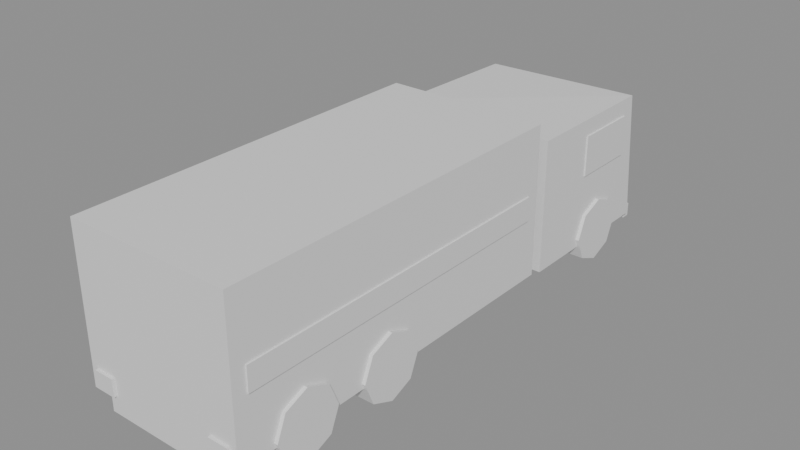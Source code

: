 # Source: truck.blend  (saved by Blender 5.2.44; exported with 4.5.12 LTS)
import bpy
from mathutils import Matrix  # noqa: F401  (used for matrix-valued properties, if any)

bpy.ops.wm.read_factory_settings(use_empty=True)
scene = bpy.context.scene
scene.name = 'Scene'

# ---- materials (node trees are filled in below, after node groups)
mat_trim = bpy.data.materials.new('trim')
mat_trim.diffuse_color = (0.18, 0.18, 0.2, 1.0)
mat_paint = bpy.data.materials.new('paint')
mat_paint.diffuse_color = (0.75, 0.15, 0.12, 1.0)
mat_glass = bpy.data.materials.new('glass')
mat_glass.diffuse_color = (0.06, 0.08, 0.1, 1.0)
mat_cargo = bpy.data.materials.new('cargo')
mat_cargo.diffuse_color = (0.75, 0.74, 0.7, 1.0)
mat_headlight = bpy.data.materials.new('headlight')
mat_headlight.diffuse_color = (1.0, 0.95, 0.7, 1.0)
mat_taillight = bpy.data.materials.new('taillight')
mat_taillight.diffuse_color = (0.9, 0.08, 0.08, 1.0)
mat_tire = bpy.data.materials.new('tire')
mat_tire.diffuse_color = (0.04, 0.04, 0.04, 1.0)

# ---- material node trees
mat_trim.use_nodes = True; mat_trim.node_tree.nodes.clear()
_N = mat_trim.node_tree.nodes; _L = mat_trim.node_tree.links
n0 = _N.new('ShaderNodeBsdfPrincipled'); n0.name = 'Principled BSDF'; n0.location = (-200, 100)
n0.inputs[10].default_value = 0.005
n1 = _N.new('ShaderNodeOutputMaterial'); n1.name = 'Material Output'; n1.location = (200, 100)
_L.new(n0.outputs[0], n1.inputs[0])
n1.is_active_output = True
mat_paint.use_nodes = True; mat_paint.node_tree.nodes.clear()
_N = mat_paint.node_tree.nodes; _L = mat_paint.node_tree.links
n0 = _N.new('ShaderNodeBsdfPrincipled'); n0.name = 'Principled BSDF'; n0.location = (-200, 100)
n0.inputs[10].default_value = 0.005
n1 = _N.new('ShaderNodeOutputMaterial'); n1.name = 'Material Output'; n1.location = (200, 100)
_L.new(n0.outputs[0], n1.inputs[0])
n1.is_active_output = True
mat_glass.use_nodes = True; mat_glass.node_tree.nodes.clear()
_N = mat_glass.node_tree.nodes; _L = mat_glass.node_tree.links
n0 = _N.new('ShaderNodeBsdfPrincipled'); n0.name = 'Principled BSDF'; n0.location = (-200, 100)
n0.inputs[10].default_value = 0.005
n1 = _N.new('ShaderNodeOutputMaterial'); n1.name = 'Material Output'; n1.location = (200, 100)
_L.new(n0.outputs[0], n1.inputs[0])
n1.is_active_output = True
mat_cargo.use_nodes = True; mat_cargo.node_tree.nodes.clear()
_N = mat_cargo.node_tree.nodes; _L = mat_cargo.node_tree.links
n0 = _N.new('ShaderNodeBsdfPrincipled'); n0.name = 'Principled BSDF'; n0.location = (-200, 100)
n0.inputs[10].default_value = 0.005
n1 = _N.new('ShaderNodeOutputMaterial'); n1.name = 'Material Output'; n1.location = (200, 100)
_L.new(n0.outputs[0], n1.inputs[0])
n1.is_active_output = True
mat_headlight.use_nodes = True; mat_headlight.node_tree.nodes.clear()
_N = mat_headlight.node_tree.nodes; _L = mat_headlight.node_tree.links
n0 = _N.new('ShaderNodeBsdfPrincipled'); n0.name = 'Principled BSDF'; n0.location = (-200, 100)
n0.inputs[10].default_value = 0.005
n1 = _N.new('ShaderNodeOutputMaterial'); n1.name = 'Material Output'; n1.location = (200, 100)
_L.new(n0.outputs[0], n1.inputs[0])
n1.is_active_output = True
mat_taillight.use_nodes = True; mat_taillight.node_tree.nodes.clear()
_N = mat_taillight.node_tree.nodes; _L = mat_taillight.node_tree.links
n0 = _N.new('ShaderNodeBsdfPrincipled'); n0.name = 'Principled BSDF'; n0.location = (-200, 100)
n0.inputs[10].default_value = 0.005
n1 = _N.new('ShaderNodeOutputMaterial'); n1.name = 'Material Output'; n1.location = (200, 100)
_L.new(n0.outputs[0], n1.inputs[0])
n1.is_active_output = True
mat_tire.use_nodes = True; mat_tire.node_tree.nodes.clear()
_N = mat_tire.node_tree.nodes; _L = mat_tire.node_tree.links
n0 = _N.new('ShaderNodeBsdfPrincipled'); n0.name = 'Principled BSDF'; n0.location = (-200, 100)
n0.inputs[10].default_value = 0.005
n1 = _N.new('ShaderNodeOutputMaterial'); n1.name = 'Material Output'; n1.location = (200, 100)
_L.new(n0.outputs[0], n1.inputs[0])
n1.is_active_output = True

# ---- meshes
me_body = bpy.data.meshes.new('Body')
me_body.from_pydata([(-0.9, -4.0, -1.1), (0.9, -4.0, -1.1), (0.9, 3.9, -1.1), (-0.9, 3.9, -1.1), (-0.9, -4.0, -0.9), (0.9, -4.0, -0.9), (0.9, 3.9, -0.9), (-0.9, 3.9, -0.9), (-1.2, 1.6, -0.95), (1.2, 1.6, -0.95), (1.2, 4.0, -0.95), (-1.2, 4.0, -0.95), (-1.2, 1.6, 1.0), (1.2, 1.6, 1.0), (1.2, 3.8, 1.0), (-1.2, 3.8, 0.95), (-1.05, 3.98, 0.1), (1.05, 3.98, 0.1), (1.05, 4.02, 0.1), (-1.05, 4.02, 0.1), (-1.05, 3.98, 0.8), (1.05, 3.98, 0.8), (1.05, 4.02, 0.8), (-1.05, 4.02, 0.8), (1.2, 2.6, 0.15), (1.22, 2.6, 0.15), (1.22, 3.6, 0.15), (1.2, 3.6, 0.15), (1.2, 2.6, 0.75), (1.22, 2.6, 0.75), (1.22, 3.6, 0.75), (1.2, 3.6, 0.75), (-1.22, 2.6, 0.15), (-1.2, 2.6, 0.15), (-1.2, 3.6, 0.15), (-1.22, 3.6, 0.15), (-1.22, 2.6, 0.75), (-1.2, 2.6, 0.75), (-1.2, 3.6, 0.75), (-1.22, 3.6, 0.75), (-1.2, -4.0, -0.9), (1.2, -4.0, -0.9), (1.2, 1.4, -0.9), (-1.2, 1.4, -0.9), (-1.2, -4.0, 1.3), (1.2, -4.0, 1.3), (1.2, 1.4, 1.3), (-1.2, 1.4, 1.3), (1.2, -3.8, 0.0), (1.22, -3.8, 0.0), (1.22, 1.2, 0.0), (1.2, 1.2, 0.0), (1.2, -3.8, 0.35), (1.22, -3.8, 0.35), (1.22, 1.2, 0.35), (1.2, 1.2, 0.35), (-1.22, -3.8, 0.0), (-1.2, -3.8, 0.0), (-1.2, 1.2, 0.0), (-1.22, 1.2, 0.0), (-1.22, -3.8, 0.35), (-1.2, -3.8, 0.35), (-1.2, 1.2, 0.35), (-1.22, 1.2, 0.35), (0.7, 4.0, -0.8), (1.05, 4.0, -0.8), (1.05, 4.04, -0.8), (0.7, 4.04, -0.8), (0.7, 4.0, -0.6), (1.05, 4.0, -0.6), (1.05, 4.04, -0.6), (0.7, 4.04, -0.6), (-1.05, 4.0, -0.8), (-0.7, 4.0, -0.8), (-0.7, 4.04, -0.8), (-1.05, 4.04, -0.8), (-1.05, 4.0, -0.6), (-0.7, 4.0, -0.6), (-0.7, 4.04, -0.6), (-1.05, 4.04, -0.6), (0.8, -4.04, -0.85), (1.1, -4.04, -0.85), (1.1, -4.0, -0.85), (0.8, -4.0, -0.85), (0.8, -4.04, -0.6), (1.1, -4.04, -0.6), (1.1, -4.0, -0.6), (0.8, -4.0, -0.6), (-1.1, -4.04, -0.85), (-0.8, -4.04, -0.85), (-0.8, -4.0, -0.85), (-1.1, -4.0, -0.85), (-1.1, -4.04, -0.6), (-0.8, -4.04, -0.6), (-0.8, -4.0, -0.6), (-1.1, -4.0, -0.6), (-1.15, 4.0, -1.05), (1.15, 4.0, -1.05), (1.15, 4.12, -1.05), (-1.15, 4.12, -1.05), (-1.15, 4.0, -0.85), (1.15, 4.0, -0.85), (1.15, 4.12, -0.85), (-1.15, 4.12, -0.85)], [], [(0, 3, 2, 1), (4, 5, 6, 7), (0, 1, 5, 4), (1, 2, 6, 5), (2, 3, 7, 6), (3, 0, 4, 7), (8, 11, 10, 9), (12, 13, 14, 15), (8, 9, 13, 12), (9, 10, 14, 13), (10, 11, 15, 14), (11, 8, 12, 15), (16, 19, 18, 17), (20, 21, 22, 23), (16, 17, 21, 20), (17, 18, 22, 21), (18, 19, 23, 22), (19, 16, 20, 23), (24, 27, 26, 25), (28, 29, 30, 31), (24, 25, 29, 28), (25, 26, 30, 29), (26, 27, 31, 30), (27, 24, 28, 31), (32, 35, 34, 33), (36, 37, 38, 39), (32, 33, 37, 36), (33, 34, 38, 37), (34, 35, 39, 38), (35, 32, 36, 39), (40, 43, 42, 41), (44, 45, 46, 47), (40, 41, 45, 44), (41, 42, 46, 45), (42, 43, 47, 46), (43, 40, 44, 47), (48, 51, 50, 49), (52, 53, 54, 55), (48, 49, 53, 52), (49, 50, 54, 53), (50, 51, 55, 54), (51, 48, 52, 55), (56, 59, 58, 57), (60, 61, 62, 63), (56, 57, 61, 60), (57, 58, 62, 61), (58, 59, 63, 62), (59, 56, 60, 63), (64, 67, 66, 65), (68, 69, 70, 71), (64, 65, 69, 68), (65, 66, 70, 69), (66, 67, 71, 70), (67, 64, 68, 71), (72, 75, 74, 73), (76, 77, 78, 79), (72, 73, 77, 76), (73, 74, 78, 77), (74, 75, 79, 78), (75, 72, 76, 79), (80, 83, 82, 81), (84, 85, 86, 87), (80, 81, 85, 84), (81, 82, 86, 85), (82, 83, 87, 86), (83, 80, 84, 87), (88, 91, 90, 89), (92, 93, 94, 95), (88, 89, 93, 92), (89, 90, 94, 93), (90, 91, 95, 94), (91, 88, 92, 95), (96, 99, 98, 97), (100, 101, 102, 103), (96, 97, 101, 100), (97, 98, 102, 101), (98, 99, 103, 102), (99, 96, 100, 103)])
me_body.polygons.foreach_set('material_index', [0, 0, 0, 0, 0, 0, 1, 1, 1, 1, 1, 1, 2, 2, 2, 2, 2, 2, 2, 2, 2, 2, 2, 2, 2, 2, 2, 2, 2, 2, 3, 3, 3, 3, 3, 3, 1, 1, 1, 1, 1, 1, 1, 1, 1, 1, 1, 1, 4, 4, 4, 4, 4, 4, 4, 4, 4, 4, 4, 4, 5, 5, 5, 5, 5, 5, 5, 5, 5, 5, 5, 5, 0, 0, 0, 0, 0, 0])
me_body.materials.append(mat_trim)
me_body.materials.append(mat_paint)
me_body.materials.append(mat_glass)
me_body.materials.append(mat_cargo)
me_body.materials.append(mat_headlight)
me_body.materials.append(mat_taillight)
me_body.update()
me_cylinder = bpy.data.meshes.new('Cylinder')
me_cylinder.from_pydata([(-0.2, 0.48, 8.742e-09), (0.2, 0.48, -8.742e-09), (-0.2, 0.3394, -0.3394), (0.2, 0.3394, -0.3394), (-0.2, 0.0, -0.48), (0.2, 0.0, -0.48), (-0.2, -0.3394, -0.3394), (0.2, -0.3394, -0.3394), (-0.2, -0.48, 8.742e-09), (0.2, -0.48, -8.742e-09), (-0.2, -0.3394, 0.3394), (0.2, -0.3394, 0.3394), (-0.2, 0.0, 0.48), (0.2, 0.0, 0.48), (-0.2, 0.3394, 0.3394), (0.2, 0.3394, 0.3394)], [], [(0, 1, 3, 2), (2, 3, 5, 4), (4, 5, 7, 6), (6, 7, 9, 8), (8, 9, 11, 10), (10, 11, 13, 12), (3, 1, 15, 13, 11, 9, 7, 5), (12, 13, 15, 14), (14, 15, 1, 0), (0, 2, 4, 6, 8, 10, 12, 14)])
_uv = me_cylinder.uv_layers.new(name='UVMap')
_uv.uv.foreach_set('vector', [1.0, 0.5, 1.0, 1.0, 0.875, 1.0, 0.875, 0.5, 0.875, 0.5, 0.875, 1.0, 0.75, 1.0, 0.75, 0.5, 0.75, 0.5, 0.75, 1.0, 0.625, 1.0, 0.625, 0.5, 0.625, 0.5, 0.625, 1.0, 0.5, 1.0, 0.5, 0.5, 0.5, 0.5, 0.5, 1.0, 0.375, 1.0, 0.375, 0.5, 0.375, 0.5, 0.375, 1.0, 0.25, 1.0, 0.25, 0.5, 0.4197, 0.4197, 0.25, 0.49, 0.08029, 0.4197, 0.01, 0.25, 0.08029, 0.08029, 0.25, 0.01, 0.4197, 0.08029, 0.49, 0.25, 0.25, 0.5, 0.25, 1.0, 0.125, 1.0, 0.125, 0.5, 0.125, 0.5, 0.125, 1.0, 0.0, 1.0, 0.0, 0.5, 0.75, 0.49, 0.9197, 0.4197, 0.99, 0.25, 0.9197, 0.08029, 0.75, 0.01, 0.5803, 0.08029, 0.51, 0.25, 0.5803, 0.4197])
me_cylinder.materials.append(mat_tire)
me_cylinder.update()
me_cylinder_001 = bpy.data.meshes.new('Cylinder.001')
me_cylinder_001.from_pydata([(-0.2, 0.48, 8.742e-09), (0.2, 0.48, -8.742e-09), (-0.2, 0.3394, -0.3394), (0.2, 0.3394, -0.3394), (-0.2, 0.0, -0.48), (0.2, 0.0, -0.48), (-0.2, -0.3394, -0.3394), (0.2, -0.3394, -0.3394), (-0.2, -0.48, 8.742e-09), (0.2, -0.48, -8.742e-09), (-0.2, -0.3394, 0.3394), (0.2, -0.3394, 0.3394), (-0.2, 0.0, 0.48), (0.2, 0.0, 0.48), (-0.2, 0.3394, 0.3394), (0.2, 0.3394, 0.3394)], [], [(0, 1, 3, 2), (2, 3, 5, 4), (4, 5, 7, 6), (6, 7, 9, 8), (8, 9, 11, 10), (10, 11, 13, 12), (3, 1, 15, 13, 11, 9, 7, 5), (12, 13, 15, 14), (14, 15, 1, 0), (0, 2, 4, 6, 8, 10, 12, 14)])
_uv = me_cylinder_001.uv_layers.new(name='UVMap')
_uv.uv.foreach_set('vector', [1.0, 0.5, 1.0, 1.0, 0.875, 1.0, 0.875, 0.5, 0.875, 0.5, 0.875, 1.0, 0.75, 1.0, 0.75, 0.5, 0.75, 0.5, 0.75, 1.0, 0.625, 1.0, 0.625, 0.5, 0.625, 0.5, 0.625, 1.0, 0.5, 1.0, 0.5, 0.5, 0.5, 0.5, 0.5, 1.0, 0.375, 1.0, 0.375, 0.5, 0.375, 0.5, 0.375, 1.0, 0.25, 1.0, 0.25, 0.5, 0.4197, 0.4197, 0.25, 0.49, 0.08029, 0.4197, 0.01, 0.25, 0.08029, 0.08029, 0.25, 0.01, 0.4197, 0.08029, 0.49, 0.25, 0.25, 0.5, 0.25, 1.0, 0.125, 1.0, 0.125, 0.5, 0.125, 0.5, 0.125, 1.0, 0.0, 1.0, 0.0, 0.5, 0.75, 0.49, 0.9197, 0.4197, 0.99, 0.25, 0.9197, 0.08029, 0.75, 0.01, 0.5803, 0.08029, 0.51, 0.25, 0.5803, 0.4197])
me_cylinder_001.materials.append(mat_tire)
me_cylinder_001.update()
me_cylinder_002 = bpy.data.meshes.new('Cylinder.002')
me_cylinder_002.from_pydata([(-0.2, 0.48, 8.742e-09), (0.2, 0.48, -8.742e-09), (-0.2, 0.3394, -0.3394), (0.2, 0.3394, -0.3394), (-0.2, 0.0, -0.48), (0.2, 0.0, -0.48), (-0.2, -0.3394, -0.3394), (0.2, -0.3394, -0.3394), (-0.2, -0.48, 8.742e-09), (0.2, -0.48, -8.742e-09), (-0.2, -0.3394, 0.3394), (0.2, -0.3394, 0.3394), (-0.2, 0.0, 0.48), (0.2, 0.0, 0.48), (-0.2, 0.3394, 0.3394), (0.2, 0.3394, 0.3394)], [], [(0, 1, 3, 2), (2, 3, 5, 4), (4, 5, 7, 6), (6, 7, 9, 8), (8, 9, 11, 10), (10, 11, 13, 12), (3, 1, 15, 13, 11, 9, 7, 5), (12, 13, 15, 14), (14, 15, 1, 0), (0, 2, 4, 6, 8, 10, 12, 14)])
_uv = me_cylinder_002.uv_layers.new(name='UVMap')
_uv.uv.foreach_set('vector', [1.0, 0.5, 1.0, 1.0, 0.875, 1.0, 0.875, 0.5, 0.875, 0.5, 0.875, 1.0, 0.75, 1.0, 0.75, 0.5, 0.75, 0.5, 0.75, 1.0, 0.625, 1.0, 0.625, 0.5, 0.625, 0.5, 0.625, 1.0, 0.5, 1.0, 0.5, 0.5, 0.5, 0.5, 0.5, 1.0, 0.375, 1.0, 0.375, 0.5, 0.375, 0.5, 0.375, 1.0, 0.25, 1.0, 0.25, 0.5, 0.4197, 0.4197, 0.25, 0.49, 0.08029, 0.4197, 0.01, 0.25, 0.08029, 0.08029, 0.25, 0.01, 0.4197, 0.08029, 0.49, 0.25, 0.25, 0.5, 0.25, 1.0, 0.125, 1.0, 0.125, 0.5, 0.125, 0.5, 0.125, 1.0, 0.0, 1.0, 0.0, 0.5, 0.75, 0.49, 0.9197, 0.4197, 0.99, 0.25, 0.9197, 0.08029, 0.75, 0.01, 0.5803, 0.08029, 0.51, 0.25, 0.5803, 0.4197])
me_cylinder_002.materials.append(mat_tire)
me_cylinder_002.update()
me_cylinder_003 = bpy.data.meshes.new('Cylinder.003')
me_cylinder_003.from_pydata([(-0.2, 0.48, 8.742e-09), (0.2, 0.48, -8.742e-09), (-0.2, 0.3394, -0.3394), (0.2, 0.3394, -0.3394), (-0.2, 0.0, -0.48), (0.2, 0.0, -0.48), (-0.2, -0.3394, -0.3394), (0.2, -0.3394, -0.3394), (-0.2, -0.48, 8.742e-09), (0.2, -0.48, -8.742e-09), (-0.2, -0.3394, 0.3394), (0.2, -0.3394, 0.3394), (-0.2, 0.0, 0.48), (0.2, 0.0, 0.48), (-0.2, 0.3394, 0.3394), (0.2, 0.3394, 0.3394)], [], [(0, 1, 3, 2), (2, 3, 5, 4), (4, 5, 7, 6), (6, 7, 9, 8), (8, 9, 11, 10), (10, 11, 13, 12), (3, 1, 15, 13, 11, 9, 7, 5), (12, 13, 15, 14), (14, 15, 1, 0), (0, 2, 4, 6, 8, 10, 12, 14)])
_uv = me_cylinder_003.uv_layers.new(name='UVMap')
_uv.uv.foreach_set('vector', [1.0, 0.5, 1.0, 1.0, 0.875, 1.0, 0.875, 0.5, 0.875, 0.5, 0.875, 1.0, 0.75, 1.0, 0.75, 0.5, 0.75, 0.5, 0.75, 1.0, 0.625, 1.0, 0.625, 0.5, 0.625, 0.5, 0.625, 1.0, 0.5, 1.0, 0.5, 0.5, 0.5, 0.5, 0.5, 1.0, 0.375, 1.0, 0.375, 0.5, 0.375, 0.5, 0.375, 1.0, 0.25, 1.0, 0.25, 0.5, 0.4197, 0.4197, 0.25, 0.49, 0.08029, 0.4197, 0.01, 0.25, 0.08029, 0.08029, 0.25, 0.01, 0.4197, 0.08029, 0.49, 0.25, 0.25, 0.5, 0.25, 1.0, 0.125, 1.0, 0.125, 0.5, 0.125, 0.5, 0.125, 1.0, 0.0, 1.0, 0.0, 0.5, 0.75, 0.49, 0.9197, 0.4197, 0.99, 0.25, 0.9197, 0.08029, 0.75, 0.01, 0.5803, 0.08029, 0.51, 0.25, 0.5803, 0.4197])
me_cylinder_003.materials.append(mat_tire)
me_cylinder_003.update()
me_cylinder_004 = bpy.data.meshes.new('Cylinder.004')
me_cylinder_004.from_pydata([(-0.2, 0.48, 8.742e-09), (0.2, 0.48, -8.742e-09), (-0.2, 0.3394, -0.3394), (0.2, 0.3394, -0.3394), (-0.2, 0.0, -0.48), (0.2, 0.0, -0.48), (-0.2, -0.3394, -0.3394), (0.2, -0.3394, -0.3394), (-0.2, -0.48, 8.742e-09), (0.2, -0.48, -8.742e-09), (-0.2, -0.3394, 0.3394), (0.2, -0.3394, 0.3394), (-0.2, 0.0, 0.48), (0.2, 0.0, 0.48), (-0.2, 0.3394, 0.3394), (0.2, 0.3394, 0.3394)], [], [(0, 1, 3, 2), (2, 3, 5, 4), (4, 5, 7, 6), (6, 7, 9, 8), (8, 9, 11, 10), (10, 11, 13, 12), (3, 1, 15, 13, 11, 9, 7, 5), (12, 13, 15, 14), (14, 15, 1, 0), (0, 2, 4, 6, 8, 10, 12, 14)])
_uv = me_cylinder_004.uv_layers.new(name='UVMap')
_uv.uv.foreach_set('vector', [1.0, 0.5, 1.0, 1.0, 0.875, 1.0, 0.875, 0.5, 0.875, 0.5, 0.875, 1.0, 0.75, 1.0, 0.75, 0.5, 0.75, 0.5, 0.75, 1.0, 0.625, 1.0, 0.625, 0.5, 0.625, 0.5, 0.625, 1.0, 0.5, 1.0, 0.5, 0.5, 0.5, 0.5, 0.5, 1.0, 0.375, 1.0, 0.375, 0.5, 0.375, 0.5, 0.375, 1.0, 0.25, 1.0, 0.25, 0.5, 0.4197, 0.4197, 0.25, 0.49, 0.08029, 0.4197, 0.01, 0.25, 0.08029, 0.08029, 0.25, 0.01, 0.4197, 0.08029, 0.49, 0.25, 0.25, 0.5, 0.25, 1.0, 0.125, 1.0, 0.125, 0.5, 0.125, 0.5, 0.125, 1.0, 0.0, 1.0, 0.0, 0.5, 0.75, 0.49, 0.9197, 0.4197, 0.99, 0.25, 0.9197, 0.08029, 0.75, 0.01, 0.5803, 0.08029, 0.51, 0.25, 0.5803, 0.4197])
me_cylinder_004.materials.append(mat_tire)
me_cylinder_004.update()
me_cylinder_005 = bpy.data.meshes.new('Cylinder.005')
me_cylinder_005.from_pydata([(-0.2, 0.48, 8.742e-09), (0.2, 0.48, -8.742e-09), (-0.2, 0.3394, -0.3394), (0.2, 0.3394, -0.3394), (-0.2, 0.0, -0.48), (0.2, 0.0, -0.48), (-0.2, -0.3394, -0.3394), (0.2, -0.3394, -0.3394), (-0.2, -0.48, 8.742e-09), (0.2, -0.48, -8.742e-09), (-0.2, -0.3394, 0.3394), (0.2, -0.3394, 0.3394), (-0.2, 0.0, 0.48), (0.2, 0.0, 0.48), (-0.2, 0.3394, 0.3394), (0.2, 0.3394, 0.3394)], [], [(0, 1, 3, 2), (2, 3, 5, 4), (4, 5, 7, 6), (6, 7, 9, 8), (8, 9, 11, 10), (10, 11, 13, 12), (3, 1, 15, 13, 11, 9, 7, 5), (12, 13, 15, 14), (14, 15, 1, 0), (0, 2, 4, 6, 8, 10, 12, 14)])
_uv = me_cylinder_005.uv_layers.new(name='UVMap')
_uv.uv.foreach_set('vector', [1.0, 0.5, 1.0, 1.0, 0.875, 1.0, 0.875, 0.5, 0.875, 0.5, 0.875, 1.0, 0.75, 1.0, 0.75, 0.5, 0.75, 0.5, 0.75, 1.0, 0.625, 1.0, 0.625, 0.5, 0.625, 0.5, 0.625, 1.0, 0.5, 1.0, 0.5, 0.5, 0.5, 0.5, 0.5, 1.0, 0.375, 1.0, 0.375, 0.5, 0.375, 0.5, 0.375, 1.0, 0.25, 1.0, 0.25, 0.5, 0.4197, 0.4197, 0.25, 0.49, 0.08029, 0.4197, 0.01, 0.25, 0.08029, 0.08029, 0.25, 0.01, 0.4197, 0.08029, 0.49, 0.25, 0.25, 0.5, 0.25, 1.0, 0.125, 1.0, 0.125, 0.5, 0.125, 0.5, 0.125, 1.0, 0.0, 1.0, 0.0, 0.5, 0.75, 0.49, 0.9197, 0.4197, 0.99, 0.25, 0.9197, 0.08029, 0.75, 0.01, 0.5803, 0.08029, 0.51, 0.25, 0.5803, 0.4197])
me_cylinder_005.materials.append(mat_tire)
me_cylinder_005.update()

# ---- objects
ob_body = bpy.data.objects.new('Body', me_body)
ob_wheel_0r = bpy.data.objects.new('Wheel_0R', me_cylinder)
ob_wheel_0l = bpy.data.objects.new('Wheel_0L', me_cylinder_001)
ob_wheel_1r = bpy.data.objects.new('Wheel_1R', me_cylinder_002)
ob_wheel_1l = bpy.data.objects.new('Wheel_1L', me_cylinder_003)
ob_wheel_2r = bpy.data.objects.new('Wheel_2R', me_cylinder_004)
ob_wheel_2l = bpy.data.objects.new('Wheel_2L', me_cylinder_005)

# ---- transforms, parenting, visibility, modifiers, constraints
ob_body.location = (0.0, 0.0, 0.0)
ob_wheel_0r.location = (1.05, 3.0, -0.82)
ob_wheel_0l.location = (-1.05, 3.0, -0.82)
ob_wheel_1r.location = (1.05, -1.6, -0.82)
ob_wheel_1l.location = (-1.05, -1.6, -0.82)
ob_wheel_2r.location = (1.05, -3.0, -0.82)
ob_wheel_2l.location = (-1.05, -3.0, -0.82)

# ---- collection membership
scene.collection.objects.link(ob_body)
scene.collection.objects.link(ob_wheel_0r)
scene.collection.objects.link(ob_wheel_0l)
scene.collection.objects.link(ob_wheel_1r)
scene.collection.objects.link(ob_wheel_1l)
scene.collection.objects.link(ob_wheel_2r)
scene.collection.objects.link(ob_wheel_2l)

# ---- scene / render settings (as saved in the file)
scene.frame_start = 1; scene.frame_end = 250; scene.frame_set(1)
scene.render.engine = 'BLENDER_EEVEE_NEXT'
scene.render.bake_bias = 0.0
scene.render.bake_samples = 0
scene.render.compositor_device = 'GPU'
scene.eevee.use_volume_custom_range = False
scene.eevee.fast_gi_thickness_near = 0.1
scene.eevee.fast_gi_thickness_far = 0.0
scene.eevee.ray_tracing_options.screen_trace_thickness = 0.1
bpy.context.view_layer.update()

# ---- added for rendering (the .blend has no active camera and no usable light): camera, sun + grey world if the file has none
cam_auto = bpy.data.cameras.new('AutoCamera')
cam_auto.lens = 50.0
cam_auto.sensor_width = 36.0
cam_auto.clip_end = 1000.0
ob_auto_camera = bpy.data.objects.new('AutoCamera', cam_auto)
scene.collection.objects.link(ob_auto_camera)
ob_auto_camera.location = (8.25452, -9.86542, 6.60361)
ob_auto_camera.rotation_euler = (1.09748, -7.21219e-08, 0.694738)
scene.camera = ob_auto_camera
light_auto_sun = bpy.data.lights.new('AutoSun', 'SUN')
light_auto_sun.energy = 3.0
light_auto_sun.angle = 0.0523599
ob_auto_sun = bpy.data.objects.new('AutoSun', light_auto_sun)
scene.collection.objects.link(ob_auto_sun)
ob_auto_sun.rotation_euler = (0.872665, 0.174533, 0.523599)
if scene.world is None:
    world_auto = bpy.data.worlds.new('AutoWorld')
    world_auto.color = (0.3, 0.3, 0.3)
    scene.world = world_auto
bpy.context.view_layer.update()
